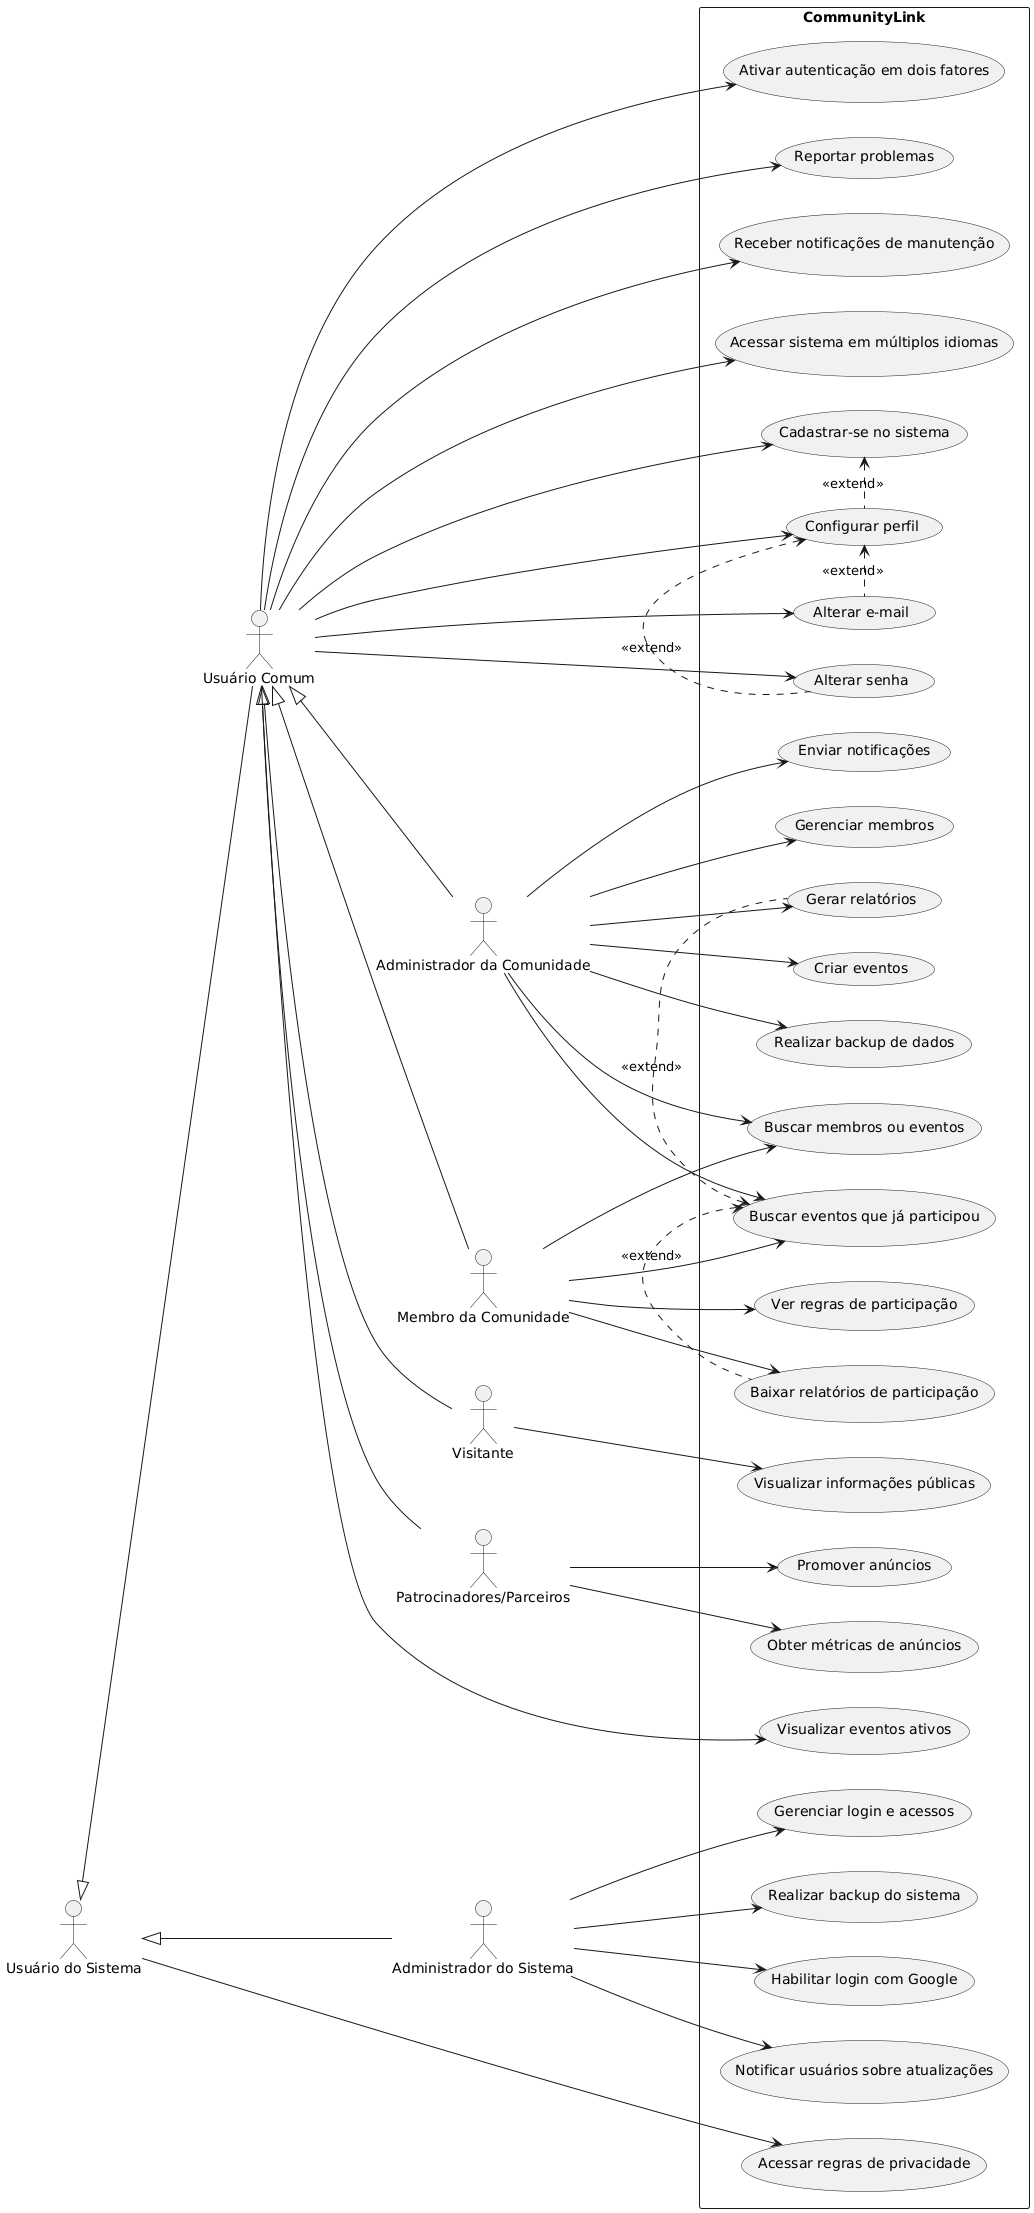

The diagram above was rendered by PlantUML. Its source (embedded in the PNG):
@startuml
left to right direction

actor "Usuário do Sistema" as US
actor "Usuário Comum" as UC
actor "Administrador da Comunidade" as AC
actor "Membro da Comunidade" as MC
actor "Visitante" as V
actor "Patrocinadores/Parceiros" as PP
actor "Administrador do Sistema" as AS

US <|-- UC
US <|-- AS
UC <|-- AC
UC <|-- MC
UC <|-- V
UC <|-- PP

rectangle CommunityLink {
    usecase "Criar eventos" as UC01
    usecase "Realizar backup de dados" as UC02
    usecase "Enviar notificações" as UC03
    usecase "Gerenciar membros" as UC04
    usecase "Gerar relatórios" as UC05
    usecase "Cadastrar-se no sistema" as UC06
    usecase "Visualizar eventos ativos" as UC07
    usecase "Configurar perfil" as UC08
    usecase "Buscar eventos que já participou" as UC09
    usecase "Ver regras de participação" as UC10
    usecase "Baixar relatórios de participação" as UC11
    usecase "Buscar membros ou eventos" as UC12
    usecase "Visualizar informações públicas" as UC13
    usecase "Promover anúncios" as UC14
    usecase "Obter métricas de anúncios" as UC15
    usecase "Gerenciar login e acessos" as UC16
    usecase "Realizar backup do sistema" as UC17
    usecase "Habilitar login com Google" as UC18
    usecase "Notificar usuários sobre atualizações" as UC19
    usecase "Acessar regras de privacidade" as UC20
    usecase "Alterar e-mail" as UC21
    usecase "Alterar senha" as UC22
    usecase "Ativar autenticação em dois fatores" as UC23
    usecase "Reportar problemas" as UC24
    usecase "Receber notificações de manutenção" as UC25
    usecase "Acessar sistema em múltiplos idiomas" as UC26
}

AC --> UC01
AC --> UC02
AC --> UC03
AC --> UC04
AC --> UC05
AC --> UC09
AC --> UC12

MC --> UC09
MC --> UC10
MC --> UC11
MC --> UC12

V --> UC13

PP --> UC14
PP --> UC15

AS --> UC16
AS --> UC17
AS --> UC18
AS --> UC19

UC --> UC06
UC --> UC07
UC --> UC08
UC --> UC21
UC --> UC22
UC --> UC23
UC --> UC24
UC --> UC25
UC --> UC26

US --> UC20

UC06 <. UC08: <<extend>>
UC08 <. UC21: <<extend>>
UC08 <. UC22: <<extend>>
UC09 <. UC05: <<extend>>
UC09 <. UC11: <<extend>>
@enduml